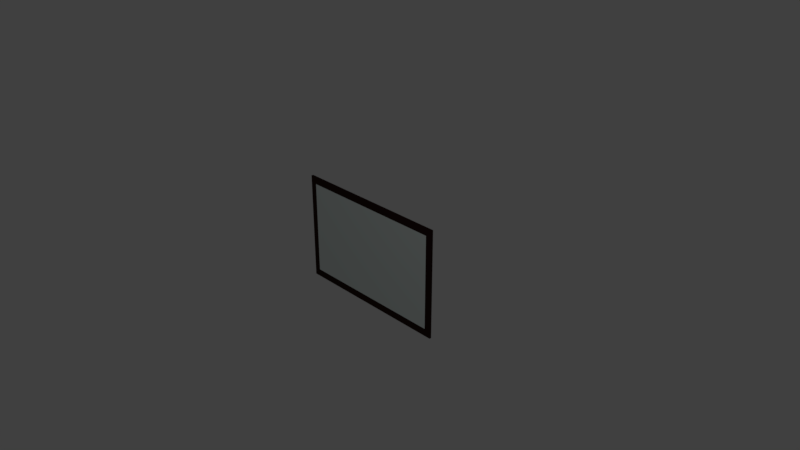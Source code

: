 # Source: ArtGreek2.blend  (saved by Blender 2.78.0; exported with 4.5.12 LTS)
import bpy
from mathutils import Matrix  # noqa: F401  (used for matrix-valued properties, if any)

bpy.ops.wm.read_factory_settings(use_empty=True)
scene = bpy.context.scene
scene.name = 'Scene'

# ---- collections
col_collection_1 = bpy.data.collections.new('Collection 1'); scene.collection.children.link(col_collection_1)

# ---- materials (node trees are filled in below, after node groups)
mat_artgreek2 = bpy.data.materials.new('ArtGreek2')
mat_artgreek2.alpha_threshold = 0.0
mat_artgreek2.use_transparent_shadow = False
mat_artgreek2.diffuse_color = (0.7258, 0.8, 0.7767, 1.0)
mat_artgreek2.roughness = 0.5
mat_artgreek2.line_color = (0.0, 0.0, 0.0, 1.0)
mat_frame = bpy.data.materials.new('Frame')
mat_frame.alpha_threshold = 0.0
mat_frame.use_transparent_shadow = False
mat_frame.diffuse_color = (0.03071, 0.01229, 0.01033, 1.0)
mat_frame.specular_color = (0.03071, 0.01229, 0.01033)
mat_frame.roughness = 0.5
mat_frame.specular_intensity = 1.0

# ---- material node trees

# ---- world
world_world = bpy.data.worlds.new('World'); scene.world = world_world
world_world.color = (0.05088, 0.05088, 0.05088)
world_world.use_sun_shadow = False
world_world.sun_shadow_jitter_overblur = 0.0
world_world.cycles.sampling_method = 'MANUAL'

# ---- cameras
cam_camera = bpy.data.cameras.new('Camera')
cam_camera.clip_end = 100.0
cam_camera.lens = 35.0
cam_camera.sensor_width = 32.0
cam_camera.sensor_height = 18.0
cam_camera.ortho_scale = 7.314
cam_camera.dof.focus_distance = 0.0
cam_camera.dof.aperture_fstop = 128.0

# ---- lights
light_lamp = bpy.data.lights.new('Lamp', 'POINT')
light_lamp.transmission_factor = 0.0
light_lamp.cutoff_distance = 30.0
light_lamp.energy = 100.0
light_lamp.shadow_buffer_clip_start = 1.001
light_lamp.shadow_soft_size = 0.1
light_lamp.shadow_maximum_resolution = 0.006
light_lamp.use_absolute_resolution = True

# ---- meshes
me_cube = bpy.data.meshes.new('Cube')
me_cube.from_pydata([(1.125, 0.01373, 0.7488), (1.125, 0.01373, -0.7512), (-1.125, 0.01373, -0.7512), (-1.125, 0.01373, 0.7488), (1.125, -0.01291, 0.7488), (1.125, -0.01291, -0.7512), (-1.125, -0.01291, -0.7512), (-1.125, -0.01291, 0.7488), (1.125, 0.01373, -0.6474), (-1.036, 0.01373, 0.7488), (-1.036, 0.01373, -0.7512), (-1.125, 0.01373, 0.6498), (1.125, -0.01291, -0.6474), (-1.036, -0.01291, 0.7488), (-1.036, -0.01291, -0.7512), (-1.125, -0.01291, 0.6498), (1.125, 0.01373, 0.6498), (1.036, 0.01373, 0.7488), (1.036, 0.01373, -0.7512), (-1.125, 0.01373, -0.6474), (1.125, -0.01291, 0.6498), (1.036, -0.01291, 0.7488), (1.036, -0.01291, -0.7512), (-1.125, -0.01291, -0.6474), (1.036, 0.01373, -0.6474), (1.036, 0.01373, 0.6498), (-1.036, 0.01373, 0.6498), (-1.036, -0.01291, 0.6498), (1.036, -0.01291, 0.6498), (1.036, -0.01291, -0.6474), (-1.036, -0.01291, -0.6474), (-1.036, 0.01373, -0.6474)], [], [(31, 10, 2, 19), (30, 23, 6, 14), (8, 16, 20, 12), (10, 18, 22, 14), (11, 19, 23, 15), (13, 21, 17, 9), (11, 15, 7, 3), (10, 14, 6, 2), (8, 12, 5, 1), (27, 30, 29, 28), (28, 29, 12, 20), (24, 31, 26, 25), (25, 26, 9, 17), (18, 10, 31, 24), (8, 1, 18, 24), (0, 16, 25, 17), (9, 26, 11, 3), (16, 8, 24, 25), (23, 30, 27, 15), (13, 7, 15, 27), (4, 21, 28, 20), (12, 29, 22, 5), (21, 13, 27, 28), (29, 30, 14, 22), (0, 4, 20, 16), (1, 5, 22, 18), (2, 6, 23, 19), (4, 0, 17, 21), (26, 31, 19, 11), (13, 9, 3, 7)])
me_cube.polygons.foreach_set('material_index', [1, 1, 1, 1, 1, 1, 1, 1, 1, 0, 1, 1, 1, 1, 1, 1, 1, 1, 1, 1, 1, 1, 1, 1, 1, 1, 1, 1, 1, 1])
_uv = me_cube.uv_layers.new(name='UVMap')
_uv.uv.foreach_set('vector', [0.2501, -1.85e-05, 0.2501, -1.85e-05, -5.543e-06, -1.85e-05, -5.499e-06, -1.85e-05, 0.2501, 0.25, -5.618e-06, 0.25, -5.662e-06, 0.25, 0.2501, 0.25, 1.001, -1.85e-05, 1.001, -1.85e-05, 1.001, 0.25, 1.001, 0.25, 0.2501, -1.85e-05, 0.7504, -1.85e-05, 0.7504, 0.25, 0.2501, 0.25, -5.409e-06, -1.85e-05, -5.499e-06, -1.85e-05, -5.618e-06, 0.25, -5.528e-06, 0.25, 0.2501, 0.25, 0.7504, 0.25, 0.7504, -1.85e-05, 0.2501, -1.85e-05, -5.409e-06, -1.85e-05, -5.528e-06, 0.25, -5.484e-06, 0.25, -5.364e-06, -1.85e-05, 0.2501, -1.85e-05, 0.2501, 0.25, -5.662e-06, 0.25, -5.543e-06, -1.85e-05, 1.001, -1.85e-05, 1.001, 0.25, 1.0, 0.25, 1.001, -1.85e-05, 0.004518, 0.9935, 0.004518, 0.005359, 0.995, 0.005359, 0.995, 0.9935, 0.7504, 0.25, 0.7504, 0.25, 1.001, 0.25, 1.001, 0.25, 0.7504, -1.85e-05, 0.2501, -1.85e-05, 0.2501, -1.85e-05, 0.7504, -1.85e-05, 0.7504, -1.85e-05, 0.2501, -1.85e-05, 0.2501, -1.85e-05, 0.7504, -1.85e-05, 0.7504, -1.85e-05, 0.2501, -1.85e-05, 0.2501, -1.85e-05, 0.7504, -1.85e-05, 1.001, -1.85e-05, 1.001, -1.85e-05, 0.7504, -1.85e-05, 0.7504, -1.85e-05, 1.001, -1.85e-05, 1.001, -1.85e-05, 0.7504, -1.85e-05, 0.7504, -1.85e-05, 0.2501, -1.85e-05, 0.2501, -1.85e-05, -5.409e-06, -1.85e-05, -5.364e-06, -1.85e-05, 1.001, -1.85e-05, 1.001, -1.85e-05, 0.7504, -1.85e-05, 0.7504, -1.85e-05, -5.618e-06, 0.25, 0.2501, 0.25, 0.2501, 0.25, -5.528e-06, 0.25, 0.2501, 0.25, -5.484e-06, 0.25, -5.528e-06, 0.25, 0.2501, 0.25, 1.001, 0.25, 0.7504, 0.25, 0.7504, 0.25, 1.001, 0.25, 1.001, 0.25, 0.7504, 0.25, 0.7504, 0.25, 1.0, 0.25, 0.7504, 0.25, 0.2501, 0.25, 0.2501, 0.25, 0.7504, 0.25, 0.7504, 0.25, 0.2501, 0.25, 0.2501, 0.25, 0.7504, 0.25, 1.001, -1.85e-05, 1.001, 0.25, 1.001, 0.25, 1.001, -1.85e-05, 1.001, -1.85e-05, 1.0, 0.25, 0.7504, 0.25, 0.7504, -1.85e-05, -5.543e-06, -1.85e-05, -5.662e-06, 0.25, -5.618e-06, 0.25, -5.499e-06, -1.85e-05, 1.001, 0.25, 1.001, -1.85e-05, 0.7504, -1.85e-05, 0.7504, 0.25, 0.2501, -1.85e-05, 0.2501, -1.85e-05, -5.499e-06, -1.85e-05, -5.409e-06, -1.85e-05, 0.2501, 0.25, 0.2501, -1.85e-05, -5.364e-06, -1.85e-05, -5.484e-06, 0.25])
me_cube.materials.append(mat_artgreek2)
me_cube.materials.append(mat_frame)
me_cube.use_remesh_preserve_volume = False
me_cube.use_remesh_preserve_attributes = False
me_cube.use_mirror_vertex_groups = False
me_cube.update()

# ---- objects
ob_cube = bpy.data.objects.new('Cube', me_cube)
ob_lamp = bpy.data.objects.new('Lamp', light_lamp)
ob_camera = bpy.data.objects.new('Camera', cam_camera)

# ---- transforms, parenting, visibility, modifiers, constraints
ob_cube.location = (0.0, 0.0, 0.0)
ob_cube.lock_rotations_4d = False
ob_cube.empty_display_type = 'ARROWS'
ob_cube.lineart.crease_threshold = 0.0
ob_lamp.location = (4.076, -3.586, 5.904)
ob_lamp.rotation_euler = (0.6503, 0.05522, 1.866)
ob_lamp.lock_rotations_4d = False
ob_lamp.empty_display_type = 'ARROWS'
ob_lamp.color = (0.0, 0.0, 0.0, 0.0)
ob_lamp.lineart.crease_threshold = 0.0
ob_camera.location = (7.481, -6.508, 5.344)
ob_camera.rotation_euler = (1.109, 0.0, 0.8149)
ob_camera.lock_rotations_4d = False
ob_camera.empty_display_type = 'ARROWS'
ob_camera.color = (0.0, 0.0, 0.0, 0.0)
ob_camera.display_type = 'WIRE'
ob_camera.lineart.crease_threshold = 0.0

# ---- collection membership
col_collection_1.objects.link(ob_cube)
col_collection_1.objects.link(ob_lamp)
col_collection_1.objects.link(ob_camera)

# ---- scene / render settings (as saved in the file)
scene.camera = ob_camera
scene.frame_start = 1; scene.frame_end = 250; scene.frame_set(1)
scene.render.engine = 'BLENDER_EEVEE_NEXT'
scene.render.resolution_percentage = 50
scene.render.dither_intensity = 0.0
scene.cycles.use_denoising = False
scene.cycles.samples = 128
scene.cycles.sampling_pattern = 'TABULATED_SOBOL'
scene.cycles.light_sampling_threshold = 0.0
scene.cycles.use_adaptive_sampling = False
scene.cycles.use_light_tree = False
scene.cycles.blur_glossy = 0.0
scene.cycles.sample_clamp_indirect = 0.0
scene.view_settings.view_transform = 'Standard'
bpy.context.view_layer.update()
